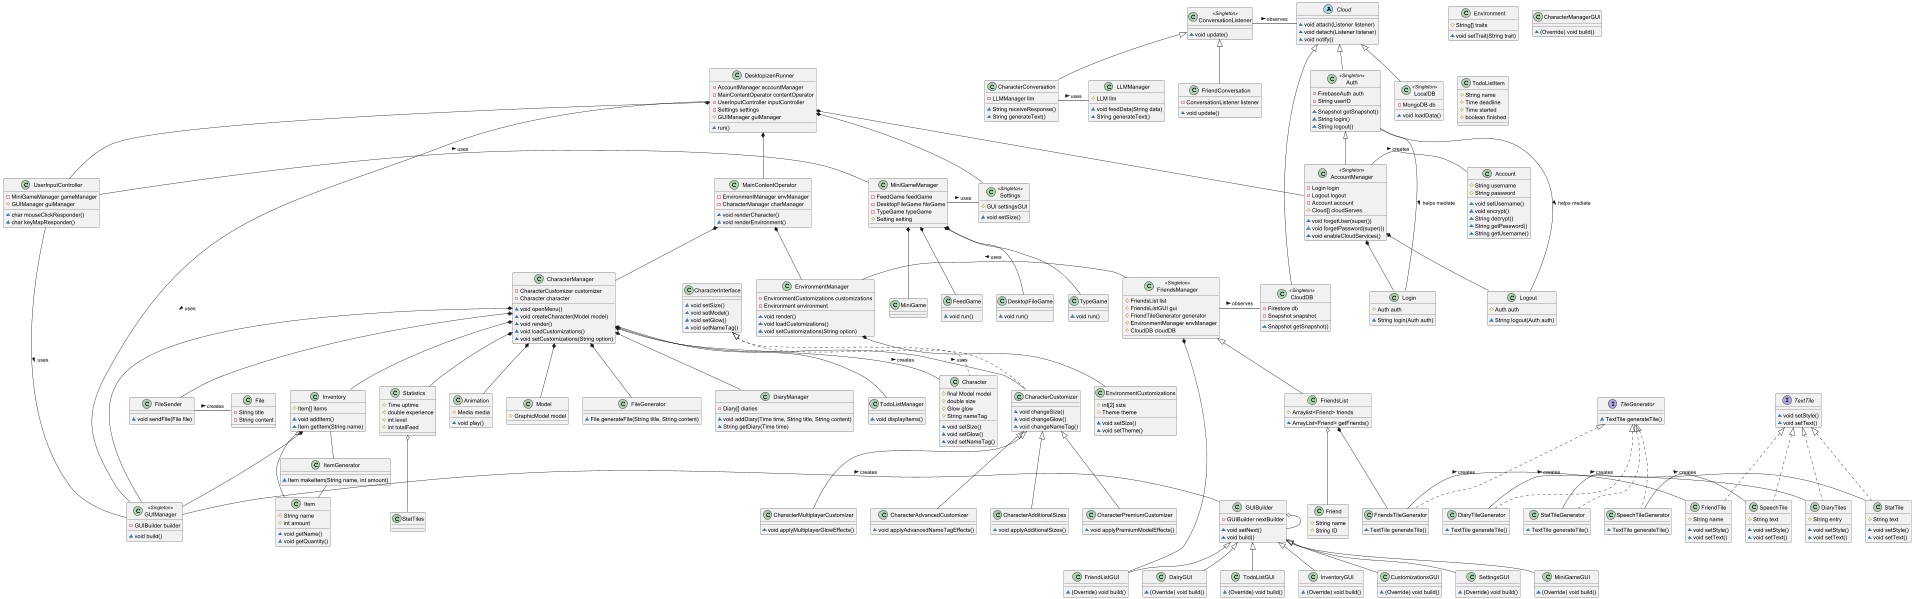

The diagram above was rendered by PlantUML. Its source (embedded in the PNG):
@startuml

'note static public getters for the settings page so all guis and shitters can get the settings'

'Master class list'

class DesktopizenRunner{
    -AccountManager accountManager
    -MainContentOperator contentOperator
    -UserInputController inputController
    -Settings settings
    #GUIManager guiManager
    ~run()
}

class AccountManager <<Singleton>> extends Auth{
    -Login login
    -Logout logout
    -Account account
    #Cloud[] cloudServes
    ~void forgetUser(super())
    ~void forgetPassword(super())
    ~void enableCloudServices()
}

class Account{
    #String username
    #String password
    ~void setUsername()
    ~void encrypt()
    ~String decrypt()
    ~String getPassword()
    ~String getUsername()
}

class Login{
    #Auth auth
    ~String login(Auth auth)
}

class Logout{
    #Auth auth
    ~String logout(Auth auth)
}

class UserInputController{
    -MiniGameManager gameManager
    #GUIManager guiManager
    ~char mouseClickResponder()
    ~char keyMapResponder()
}

class MainContentOperator{
    -EnvironmentManager envManager
    -CharacterManager charManager
    ~void renderCharacter()
    ~void renderEnvironment()
}

class EnvironmentManager{
    -EnvironmentCustomizations customizations
    -Environment environment
    ~void render()
    ~void loadCustomizations()
    ~void setCustomizations(String option)
}

class Environment{
    #String[] traits
    ~void setTrait(String trait)
}

class CharacterManager{
    -CharacterCustomizer customizer
    -Character character
    ~void openMenu()
    ~void createCharacter(Model model)
    ~void render()
    ~void loadCustomizations()
    ~void setCustomizations(String option)
}

class CharacterInterface{
    ~void setSize()
    ~void setModel()
    ~void setGlow()
    ~void setNameTag()
}

class Character implements CharacterInterface{
    #final Model model
    #double size
    #Glow glow
    #String nameTag
    ~void setSize()
    ~void setGlow()
    ~void setNameTag()
}

class CharacterCustomizer implements CharacterInterface{
    ~void changeSize()
    ~void changeGlow()
    ~void changeNameTag()
}

class CharacterPremiumCustomizer extends CharacterCustomizer{
    ~void applyPremiumModelEffects()
}

class CharacterMultiplayerCustomizer extends CharacterCustomizer{
    ~void applyMultiplayerGlowEffects()
}

class CharacterAdvancedCustomizer extends CharacterCustomizer{
    ~void applyAdvancedNameTagEffects()
}

class CharacterAdditionalSizes extends CharacterCustomizer{
    ~void applyAdditionalSizes()
}

class Animation{
    #Media media
    ~void play()
}

class Model{
    #GraphicModel model
}

class EnvironmentCustomizations{
    #int[2] size
    #Theme theme
    ~void setSize()
    ~void setTheme()
}

class Settings <<Singleton>>{
    #GUI settingsGUI
    ~void setSize()

}

class Statistics{
    #Time uptime
    #double experience
    #int level
    #int totalFeed
}

class Inventory{
    #Item[] items
    ~void addItem()
    ~Item getItem(String name)
}

class Item{
    #String name
    #int amount

    ~void getName()
    ~void getQuantity()
}

class ItemGenerator{
    ~Item makeItem(String name, int amount)
}

class LLMManager{
    #LLM llm
    ~void feedData(String data)
    ~String generateText()
}

class ConversationListener <<Singleton>>{
    ~void update()
}

class CharacterConversation{
    -LLMManager llm
    ~String receiveResponse()
    ~String generateText()
}

class FriendConversation{
    -ConversationListener listener
    ~void update()
}

class GUIManager <<Singleton>>{
    -GUIBuilder builder
    ~void build()
}

class GUIBuilder{
    -GUIBuilder nextBuilder
    ~void setNext()
    ~void build()
}

class CharacterManagerGUI{
    ~(Override) void build()
}

class DairyGUI extends GUIBuilder{
    ~(Override) void build()
}

class TodoListGUI extends GUIBuilder{
    ~(Override) void build()
}

class InventoryGUI extends GUIBuilder{
    ~(Override) void build()
}

class CustomizationsGUI extends GUIBuilder{
    ~(Override) void build()
}

class SettingsGUI extends GUIBuilder{
    ~(Override) void build()
}

class FriendListGUI extends GUIBuilder{
    ~(Override) void build()
}

class MiniGameGUI extends GUIBuilder{
    ~(Override) void build()
}

class MiniGameManager{
    -FeedGame feedGame
    -DesktopFileGame fileGame
    -TypeGame typeGame
    #Setting setting
}

class FeedGame{
    ~void run()
}

class DesktopFileGame{
    ~void run()
}

class TypeGame{
    ~void run()
}

class FileGenerator{
    ~File generateFile(String title, String content)
}

class FileSender{
    ~void sendFile(File file)
}

class File{
    -String title
    -String content
}

class DiaryManager{
    -Diary[] diaries
    ~void addDiary(Time time, String title, String content)
    ~String getDiary(Time time)
}

interface TextTile{
    ~void setStyle()
    ~void setText()
}

class DiaryTiles implements TextTile{
    #String entry
    ~void setStyle()
    ~void setText()
}

class StatTile implements TextTile{
    #String text
    ~void setStyle()
    ~void setText()
}

class FriendTile implements TextTile{
    #String name
    ~void setStyle()
    ~void setText()
}

class SpeechTile implements TextTile{
    #String text
    ~void setStyle()
    ~void setText()
}

interface TileGenerator{
    ~TextTile generateTile()
}

class DiaryTileGenerator implements TileGenerator{
    ~TextTile generateTile()
}

class StatTileGenerator implements TileGenerator{
    ~TextTile generateTile()
}

class FriendsTileGenerator implements TileGenerator{
    ~TextTile generateTile()
}

class SpeechTileGenerator implements TileGenerator{
    ~TextTile generateTile()
}

class TodoListItem{
    #String name
    #Time deadline
    #Time started
    #boolean finished
}

class TodoListManager{
    ~void displayItems()
}

class FriendsManager <<Singleton>>{
    #FriendsList list
    #FriendsListGUI gui
    #FriendTileGenerator generator
    #EnvironmentManager envManager
    #CloudDB cloudDB
}

class FriendsList{
    #Arraylist<Friend> friends
    ~ArrayList<Friend> getFriends()
}

class Friend{
    #String name
    #String ID
}

abstract class Cloud{
    ~void attach(Listener listener)
    ~void detach(Listener listener)
    ~void notify()
}

class CloudDB <<Singleton>>{
    -Firestore db
    -Snapshot snapshot
    ~Snapshot getSnapshot()
}

class LocalDB <<Singleton>>{
    -MongoDB db
    ~void loadData()
}

class Auth <<Singleton>>{
    -FirebaseAuth auth
    -String userID
    ~Snapshot getSnapshot()
    ~String login()
    ~String logout()
}

'Class relationships'

DesktopizenRunner *-- AccountManager
DesktopizenRunner *-- MainContentOperator
DesktopizenRunner *-- UserInputController
DesktopizenRunner *-- Settings
DesktopizenRunner - GUIManager : uses >

UserInputController - GUIManager : uses >
UserInputController - MiniGameManager : uses >

MiniGameManager - Settings : uses >
MiniGameManager *-- MiniGame
MiniGameManager *-- FeedGame
MiniGameManager *-- DesktopFileGame
MiniGameManager *-- TypeGame

GUIManager - GUIBuilder : creates >
GUIBuilder o-- GUIBuilder

DiaryTileGenerator - DiaryTiles : creates >
StatTileGenerator - StatTile : creates >
FriendsTileGenerator - FriendTile : creates >
SpeechTileGenerator - SpeechTile : creates >

Cloud <|-- CloudDB
Cloud <|-- LocalDB
Cloud <|-- Auth

ConversationListener - Cloud : observes >
ConversationListener <|-- FriendConversation
ConversationListener <|-- CharacterConversation
CharacterConversation - LLMManager : uses >

FriendsManager <|-- FriendsList
FriendsManager *-- FriendListGUI
FriendsManager - EnvironmentManager: uses >
FriendsList *-- FriendsTileGenerator
FriendsList o-- Friend
FriendsManager - CloudDB : observes >


Auth - Login : helps mediate >
Auth - Logout : helps mediate >

AccountManager - Account : creates >

AccountManager *-- Login
AccountManager *-- Logout

MainContentOperator *-- EnvironmentManager
MainContentOperator *-- CharacterManager
EnvironmentManager *-- EnvironmentCustomizations
CharacterManager *--CharacterCustomizer : uses >
CharacterManager o-- Character : creates >
CharacterManager *-- GUIManager
CharacterManager *-- Animation
CharacterManager *-- Model
CharacterManager *-- FileGenerator
CharacterManager *-- FileSender
CharacterManager *-- TodoListManager
CharacterManager *-- DiaryManager
CharacterManager *-- Inventory
CharacterManager *-- Statistics

Statistics o-- StatTiles
Inventory o-- Item
Inventory *-- GUIManager
Inventory - ItemGenerator : uses >
FileSender - File : creates >
ItemGenerator - Item : creates >

@enduml